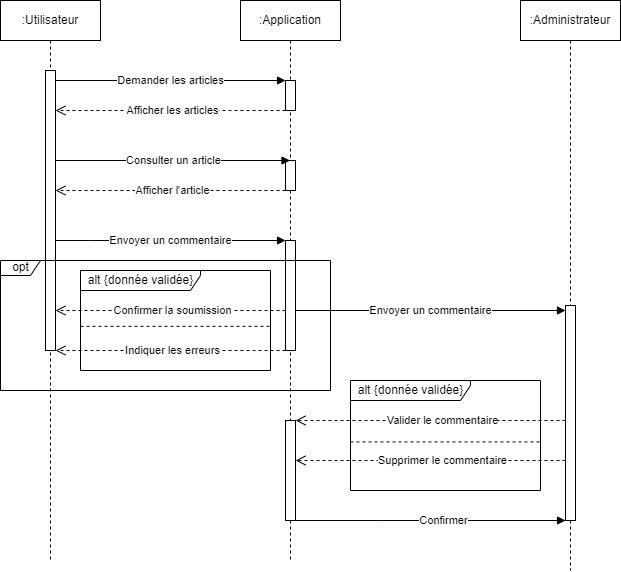

The diagram above was exported from draw.io. Its source (the exported page's mxGraphModel, read from the mxfile embedded in the PNG):
<mxGraphModel dx="1195" dy="637" grid="1" gridSize="10" guides="1" tooltips="1" connect="1" arrows="1" fold="1" page="1" pageScale="1" pageWidth="850" pageHeight="1100" math="0" shadow="0">
  <root>
    <mxCell id="0" />
    <mxCell id="1" parent="0" />
    <mxCell id="aM9ryv3xv72pqoxQDRHE-1" value=":Utilisateur" style="shape=umlLifeline;perimeter=lifelinePerimeter;whiteSpace=wrap;html=1;container=0;dropTarget=0;collapsible=0;recursiveResize=0;outlineConnect=0;portConstraint=eastwest;newEdgeStyle={&quot;edgeStyle&quot;:&quot;elbowEdgeStyle&quot;,&quot;elbow&quot;:&quot;vertical&quot;,&quot;curved&quot;:0,&quot;rounded&quot;:0};" parent="1" vertex="1">
      <mxGeometry x="10" y="40" width="100" height="560" as="geometry" />
    </mxCell>
    <mxCell id="aM9ryv3xv72pqoxQDRHE-2" value="" style="html=1;points=[];perimeter=orthogonalPerimeter;outlineConnect=0;targetShapes=umlLifeline;portConstraint=eastwest;newEdgeStyle={&quot;edgeStyle&quot;:&quot;elbowEdgeStyle&quot;,&quot;elbow&quot;:&quot;vertical&quot;,&quot;curved&quot;:0,&quot;rounded&quot;:0};" parent="aM9ryv3xv72pqoxQDRHE-1" vertex="1">
      <mxGeometry x="45" y="70" width="10" height="280" as="geometry" />
    </mxCell>
    <mxCell id="aM9ryv3xv72pqoxQDRHE-5" value=":Application" style="shape=umlLifeline;perimeter=lifelinePerimeter;whiteSpace=wrap;html=1;container=0;dropTarget=0;collapsible=0;recursiveResize=0;outlineConnect=0;portConstraint=eastwest;newEdgeStyle={&quot;edgeStyle&quot;:&quot;elbowEdgeStyle&quot;,&quot;elbow&quot;:&quot;vertical&quot;,&quot;curved&quot;:0,&quot;rounded&quot;:0};" parent="1" vertex="1">
      <mxGeometry x="250" y="40" width="100" height="560" as="geometry" />
    </mxCell>
    <mxCell id="aM9ryv3xv72pqoxQDRHE-6" value="" style="html=1;points=[];perimeter=orthogonalPerimeter;outlineConnect=0;targetShapes=umlLifeline;portConstraint=eastwest;newEdgeStyle={&quot;edgeStyle&quot;:&quot;elbowEdgeStyle&quot;,&quot;elbow&quot;:&quot;vertical&quot;,&quot;curved&quot;:0,&quot;rounded&quot;:0};" parent="aM9ryv3xv72pqoxQDRHE-5" vertex="1">
      <mxGeometry x="45" y="80" width="10" height="30" as="geometry" />
    </mxCell>
    <mxCell id="acPtE7VjvqyGuZqTgcEE-9" value="" style="html=1;points=[];perimeter=orthogonalPerimeter;outlineConnect=0;targetShapes=umlLifeline;portConstraint=eastwest;newEdgeStyle={&quot;edgeStyle&quot;:&quot;elbowEdgeStyle&quot;,&quot;elbow&quot;:&quot;vertical&quot;,&quot;curved&quot;:0,&quot;rounded&quot;:0};" vertex="1" parent="aM9ryv3xv72pqoxQDRHE-5">
      <mxGeometry x="45" y="160" width="10" height="30" as="geometry" />
    </mxCell>
    <mxCell id="acPtE7VjvqyGuZqTgcEE-11" value="" style="html=1;points=[];perimeter=orthogonalPerimeter;outlineConnect=0;targetShapes=umlLifeline;portConstraint=eastwest;newEdgeStyle={&quot;edgeStyle&quot;:&quot;elbowEdgeStyle&quot;,&quot;elbow&quot;:&quot;vertical&quot;,&quot;curved&quot;:0,&quot;rounded&quot;:0};" vertex="1" parent="aM9ryv3xv72pqoxQDRHE-5">
      <mxGeometry x="45" y="240" width="10" height="110" as="geometry" />
    </mxCell>
    <mxCell id="acPtE7VjvqyGuZqTgcEE-31" value="" style="html=1;points=[];perimeter=orthogonalPerimeter;outlineConnect=0;targetShapes=umlLifeline;portConstraint=eastwest;newEdgeStyle={&quot;edgeStyle&quot;:&quot;elbowEdgeStyle&quot;,&quot;elbow&quot;:&quot;vertical&quot;,&quot;curved&quot;:0,&quot;rounded&quot;:0};" vertex="1" parent="aM9ryv3xv72pqoxQDRHE-5">
      <mxGeometry x="45" y="420" width="10" height="100" as="geometry" />
    </mxCell>
    <mxCell id="aM9ryv3xv72pqoxQDRHE-7" value="Demander les articles" style="html=1;verticalAlign=middle;endArrow=block;edgeStyle=elbowEdgeStyle;elbow=vertical;curved=0;rounded=0;" parent="1" source="aM9ryv3xv72pqoxQDRHE-2" target="aM9ryv3xv72pqoxQDRHE-6" edge="1">
      <mxGeometry relative="1" as="geometry">
        <mxPoint x="195" y="130" as="sourcePoint" />
        <Array as="points">
          <mxPoint x="180" y="120" />
        </Array>
      </mxGeometry>
    </mxCell>
    <mxCell id="aM9ryv3xv72pqoxQDRHE-8" value="" style="html=1;verticalAlign=bottom;endArrow=open;dashed=1;endSize=8;edgeStyle=elbowEdgeStyle;elbow=vertical;curved=0;rounded=0;" parent="1" source="aM9ryv3xv72pqoxQDRHE-6" target="aM9ryv3xv72pqoxQDRHE-2" edge="1">
      <mxGeometry relative="1" as="geometry">
        <mxPoint x="195" y="205" as="targetPoint" />
        <Array as="points">
          <mxPoint x="240" y="150" />
          <mxPoint x="190" y="280" />
        </Array>
      </mxGeometry>
    </mxCell>
    <mxCell id="acPtE7VjvqyGuZqTgcEE-2" value="Afficher les articles" style="edgeLabel;html=1;align=center;verticalAlign=middle;resizable=0;points=[];" vertex="1" connectable="0" parent="aM9ryv3xv72pqoxQDRHE-8">
      <mxGeometry x="-0.0118" relative="1" as="geometry">
        <mxPoint as="offset" />
      </mxGeometry>
    </mxCell>
    <mxCell id="acPtE7VjvqyGuZqTgcEE-3" value="Consulter un article" style="html=1;verticalAlign=middle;endArrow=block;edgeStyle=elbowEdgeStyle;elbow=vertical;curved=0;rounded=0;" edge="1" parent="1" source="aM9ryv3xv72pqoxQDRHE-2" target="aM9ryv3xv72pqoxQDRHE-5">
      <mxGeometry relative="1" as="geometry">
        <mxPoint x="100" y="200" as="sourcePoint" />
        <Array as="points">
          <mxPoint x="185" y="200" />
        </Array>
        <mxPoint x="250" y="200" as="targetPoint" />
      </mxGeometry>
    </mxCell>
    <mxCell id="acPtE7VjvqyGuZqTgcEE-6" value="opt" style="shape=umlFrame;tabWidth=110;tabHeight=30;tabPosition=left;html=1;boundedLbl=1;labelInHeader=1;width=40;height=15;recursiveResize=0;" vertex="1" parent="1">
      <mxGeometry x="10" y="300" width="330" height="130" as="geometry" />
    </mxCell>
    <mxCell id="acPtE7VjvqyGuZqTgcEE-4" value="" style="html=1;verticalAlign=bottom;endArrow=open;dashed=1;endSize=8;edgeStyle=elbowEdgeStyle;elbow=vertical;curved=0;rounded=0;" edge="1" parent="1" source="acPtE7VjvqyGuZqTgcEE-9" target="aM9ryv3xv72pqoxQDRHE-2">
      <mxGeometry relative="1" as="geometry">
        <mxPoint x="120" y="230" as="targetPoint" />
        <Array as="points">
          <mxPoint x="235" y="230" />
          <mxPoint x="185" y="360" />
        </Array>
        <mxPoint x="250" y="230" as="sourcePoint" />
      </mxGeometry>
    </mxCell>
    <mxCell id="acPtE7VjvqyGuZqTgcEE-5" value="Afficher l'article" style="edgeLabel;html=1;align=center;verticalAlign=middle;resizable=0;points=[];" vertex="1" connectable="0" parent="acPtE7VjvqyGuZqTgcEE-4">
      <mxGeometry x="-0.0118" relative="1" as="geometry">
        <mxPoint as="offset" />
      </mxGeometry>
    </mxCell>
    <mxCell id="acPtE7VjvqyGuZqTgcEE-12" value="alt {donnée validée}" style="shape=umlFrame;tabWidth=110;tabHeight=30;tabPosition=left;html=1;boundedLbl=1;labelInHeader=1;width=120;height=20;" vertex="1" parent="1">
      <mxGeometry x="90" y="310" width="190" height="100" as="geometry" />
    </mxCell>
    <mxCell id="acPtE7VjvqyGuZqTgcEE-14" value="" style="line;strokeWidth=1;dashed=1;labelPosition=center;verticalLabelPosition=bottom;align=left;verticalAlign=top;spacingLeft=20;spacingTop=15;" vertex="1" parent="acPtE7VjvqyGuZqTgcEE-12">
      <mxGeometry y="53.84871794871795" width="190" height="3.9999999999999996" as="geometry" />
    </mxCell>
    <mxCell id="acPtE7VjvqyGuZqTgcEE-10" value="Envoyer un commentaire" style="html=1;verticalAlign=middle;endArrow=block;edgeStyle=elbowEdgeStyle;elbow=vertical;curved=0;rounded=0;" edge="1" parent="1" source="aM9ryv3xv72pqoxQDRHE-2" target="acPtE7VjvqyGuZqTgcEE-11">
      <mxGeometry relative="1" as="geometry">
        <mxPoint x="100" y="280" as="sourcePoint" />
        <Array as="points">
          <mxPoint x="100" y="280" />
        </Array>
        <mxPoint x="260" y="280" as="targetPoint" />
      </mxGeometry>
    </mxCell>
    <mxCell id="acPtE7VjvqyGuZqTgcEE-15" value="" style="html=1;verticalAlign=bottom;endArrow=open;dashed=1;endSize=8;edgeStyle=elbowEdgeStyle;elbow=vertical;curved=0;rounded=0;" edge="1" parent="1" source="acPtE7VjvqyGuZqTgcEE-11" target="aM9ryv3xv72pqoxQDRHE-2">
      <mxGeometry relative="1" as="geometry">
        <mxPoint x="80" y="340" as="targetPoint" />
        <Array as="points">
          <mxPoint x="100" y="350" />
          <mxPoint x="110" y="340" />
          <mxPoint x="220" y="330" />
          <mxPoint x="170" y="460" />
        </Array>
        <mxPoint x="250" y="330" as="sourcePoint" />
      </mxGeometry>
    </mxCell>
    <mxCell id="acPtE7VjvqyGuZqTgcEE-16" value="Confirmer la soumission" style="edgeLabel;html=1;align=center;verticalAlign=middle;resizable=0;points=[];" vertex="1" connectable="0" parent="acPtE7VjvqyGuZqTgcEE-15">
      <mxGeometry x="-0.0118" relative="1" as="geometry">
        <mxPoint as="offset" />
      </mxGeometry>
    </mxCell>
    <mxCell id="acPtE7VjvqyGuZqTgcEE-17" value="" style="html=1;verticalAlign=bottom;endArrow=open;dashed=1;endSize=8;edgeStyle=elbowEdgeStyle;elbow=vertical;curved=0;rounded=0;" edge="1" parent="1" source="acPtE7VjvqyGuZqTgcEE-11" target="aM9ryv3xv72pqoxQDRHE-2">
      <mxGeometry relative="1" as="geometry">
        <mxPoint x="130" y="390" as="targetPoint" />
        <Array as="points">
          <mxPoint x="263" y="390" />
          <mxPoint x="215.5" y="455" />
        </Array>
        <mxPoint x="291.5" y="390" as="sourcePoint" />
      </mxGeometry>
    </mxCell>
    <mxCell id="acPtE7VjvqyGuZqTgcEE-18" value="Indiquer les erreurs" style="edgeLabel;html=1;align=center;verticalAlign=middle;resizable=0;points=[];" vertex="1" connectable="0" parent="acPtE7VjvqyGuZqTgcEE-17">
      <mxGeometry x="-0.0118" relative="1" as="geometry">
        <mxPoint as="offset" />
      </mxGeometry>
    </mxCell>
    <mxCell id="acPtE7VjvqyGuZqTgcEE-19" value=":Administrateur" style="shape=umlLifeline;perimeter=lifelinePerimeter;whiteSpace=wrap;html=1;container=0;dropTarget=0;collapsible=0;recursiveResize=0;outlineConnect=0;portConstraint=eastwest;newEdgeStyle={&quot;edgeStyle&quot;:&quot;elbowEdgeStyle&quot;,&quot;elbow&quot;:&quot;vertical&quot;,&quot;curved&quot;:0,&quot;rounded&quot;:0};" vertex="1" parent="1">
      <mxGeometry x="530" y="40" width="100" height="570" as="geometry" />
    </mxCell>
    <mxCell id="acPtE7VjvqyGuZqTgcEE-22" value="" style="html=1;points=[];perimeter=orthogonalPerimeter;outlineConnect=0;targetShapes=umlLifeline;portConstraint=eastwest;newEdgeStyle={&quot;edgeStyle&quot;:&quot;elbowEdgeStyle&quot;,&quot;elbow&quot;:&quot;vertical&quot;,&quot;curved&quot;:0,&quot;rounded&quot;:0};" vertex="1" parent="acPtE7VjvqyGuZqTgcEE-19">
      <mxGeometry x="45" y="305" width="10" height="215" as="geometry" />
    </mxCell>
    <mxCell id="acPtE7VjvqyGuZqTgcEE-23" value="Envoyer un commentaire" style="html=1;verticalAlign=middle;endArrow=block;edgeStyle=elbowEdgeStyle;elbow=vertical;curved=0;rounded=0;" edge="1" parent="1" source="acPtE7VjvqyGuZqTgcEE-11" target="acPtE7VjvqyGuZqTgcEE-22">
      <mxGeometry relative="1" as="geometry">
        <mxPoint x="360" y="350" as="sourcePoint" />
        <Array as="points">
          <mxPoint x="450" y="350" />
          <mxPoint x="300" y="350" />
        </Array>
        <mxPoint x="460" y="350" as="targetPoint" />
      </mxGeometry>
    </mxCell>
    <mxCell id="acPtE7VjvqyGuZqTgcEE-29" value="alt {donnée validée}" style="shape=umlFrame;tabWidth=110;tabHeight=30;tabPosition=left;html=1;boundedLbl=1;labelInHeader=1;width=120;height=20;" vertex="1" parent="1">
      <mxGeometry x="360" y="420" width="190" height="110" as="geometry" />
    </mxCell>
    <mxCell id="acPtE7VjvqyGuZqTgcEE-30" value="" style="line;strokeWidth=1;dashed=1;labelPosition=center;verticalLabelPosition=bottom;align=left;verticalAlign=top;spacingLeft=20;spacingTop=15;" vertex="1" parent="acPtE7VjvqyGuZqTgcEE-29">
      <mxGeometry y="59.233589743589754" width="190" height="4.4" as="geometry" />
    </mxCell>
    <mxCell id="acPtE7VjvqyGuZqTgcEE-34" value="Confirmer" style="html=1;verticalAlign=middle;endArrow=block;edgeStyle=elbowEdgeStyle;elbow=vertical;curved=0;rounded=0;" edge="1" parent="1" source="acPtE7VjvqyGuZqTgcEE-31" target="acPtE7VjvqyGuZqTgcEE-22">
      <mxGeometry x="0.0909" relative="1" as="geometry">
        <mxPoint x="310" y="480" as="sourcePoint" />
        <Array as="points">
          <mxPoint x="390" y="560" />
          <mxPoint x="330" y="580" />
          <mxPoint x="460" y="480" />
          <mxPoint x="480" y="480" />
          <mxPoint x="360" y="480" />
          <mxPoint x="420" y="480" />
        </Array>
        <mxPoint x="535" y="480" as="targetPoint" />
        <mxPoint as="offset" />
      </mxGeometry>
    </mxCell>
    <mxCell id="acPtE7VjvqyGuZqTgcEE-32" value="" style="html=1;verticalAlign=bottom;endArrow=open;dashed=1;endSize=8;edgeStyle=elbowEdgeStyle;elbow=vertical;curved=0;rounded=0;" edge="1" parent="1" source="acPtE7VjvqyGuZqTgcEE-22" target="acPtE7VjvqyGuZqTgcEE-31">
      <mxGeometry relative="1" as="geometry">
        <mxPoint x="320" y="456.6666666666667" as="targetPoint" />
        <Array as="points">
          <mxPoint x="390" y="460" />
          <mxPoint x="390" y="451.42857142857144" />
          <mxPoint x="515" y="456.6666666666667" />
          <mxPoint x="465" y="575.8333333333334" />
        </Array>
        <mxPoint x="575" y="456.6666666666667" as="sourcePoint" />
      </mxGeometry>
    </mxCell>
    <mxCell id="acPtE7VjvqyGuZqTgcEE-33" value="Valider le commentaire" style="edgeLabel;html=1;align=center;verticalAlign=middle;resizable=0;points=[];" vertex="1" connectable="0" parent="acPtE7VjvqyGuZqTgcEE-32">
      <mxGeometry x="-0.0118" relative="1" as="geometry">
        <mxPoint x="10" as="offset" />
      </mxGeometry>
    </mxCell>
    <mxCell id="acPtE7VjvqyGuZqTgcEE-37" value="" style="html=1;verticalAlign=bottom;endArrow=open;dashed=1;endSize=8;edgeStyle=elbowEdgeStyle;elbow=vertical;curved=0;rounded=0;" edge="1" parent="1">
      <mxGeometry relative="1" as="geometry">
        <mxPoint x="305" y="500" as="targetPoint" />
        <Array as="points">
          <mxPoint x="390" y="500" />
          <mxPoint x="390" y="491.42857142857144" />
          <mxPoint x="515" y="496.6666666666667" />
          <mxPoint x="465" y="615.8333333333334" />
        </Array>
        <mxPoint x="575" y="500" as="sourcePoint" />
      </mxGeometry>
    </mxCell>
    <mxCell id="acPtE7VjvqyGuZqTgcEE-38" value="Supprimer le commentaire" style="edgeLabel;html=1;align=center;verticalAlign=middle;resizable=0;points=[];" vertex="1" connectable="0" parent="acPtE7VjvqyGuZqTgcEE-37">
      <mxGeometry x="-0.0118" relative="1" as="geometry">
        <mxPoint x="10" as="offset" />
      </mxGeometry>
    </mxCell>
  </root>
</mxGraphModel>